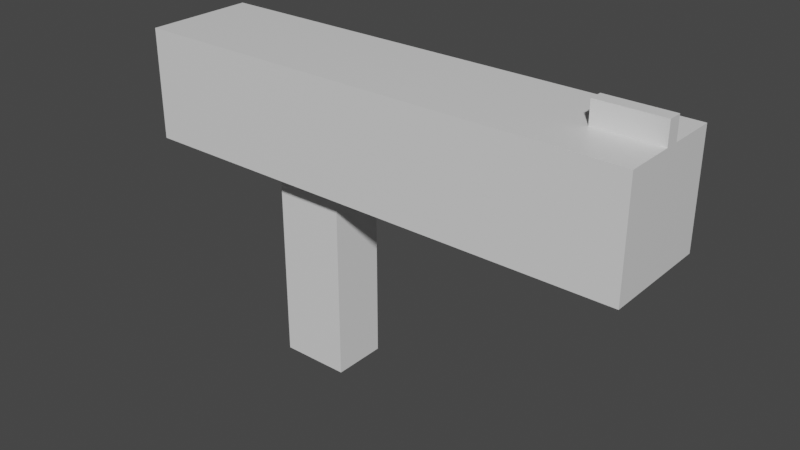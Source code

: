 # Source: pistol_cubed.blend  (saved by Blender 2.81.16; exported with 4.5.12 LTS)
import bpy
from mathutils import Matrix  # noqa: F401  (used for matrix-valued properties, if any)

bpy.ops.wm.read_factory_settings(use_empty=True)
scene = bpy.context.scene
scene.name = 'Scene'

# ---- collections
col_collection = bpy.data.collections.new('Collection'); scene.collection.children.link(col_collection)

# ---- materials (node trees are filled in below, after node groups)
mat_material = bpy.data.materials.new('Material')
mat_material.alpha_threshold = 0.0
mat_material.use_transparent_shadow = False
mat_material.line_color = (0.0, 0.0, 0.0, 1.0)

# ---- material node trees
mat_material.use_nodes = True; mat_material.node_tree.nodes.clear()
_N = mat_material.node_tree.nodes; _L = mat_material.node_tree.links
n0 = _N.new('ShaderNodeOutputMaterial'); n0.name = 'Material Output'; n0.location = (300, 300)
n1 = _N.new('ShaderNodeBsdfPrincipled'); n1.name = 'Principled BSDF'; n1.location = (10, 300)
n1.distribution = 'GGX'
n1.subsurface_method = 'BURLEY'
n1.inputs[2].default_value = 0.4
n1.inputs[3].default_value = 1.45
n1.inputs[27].default_value = (0.0, 0.0, 0.0, 1.0)
n1.inputs[28].default_value = 1.0
_L.new(n1.outputs[0], n0.inputs[0])
n0.is_active_output = True

# ---- world
world_world = bpy.data.worlds.new('World'); scene.world = world_world
world_world.use_nodes = True; world_world.node_tree.nodes.clear()
_N = world_world.node_tree.nodes; _L = world_world.node_tree.links
n0 = _N.new('ShaderNodeOutputWorld'); n0.name = 'World Output'; n0.location = (300, 300)
n1 = _N.new('ShaderNodeBackground'); n1.name = 'Background'; n1.location = (10, 300)
n1.inputs[0].default_value = (0.05088, 0.05088, 0.05088, 1.0)
_L.new(n1.outputs[0], n0.inputs[0])
n0.is_active_output = True
world_world.color = (0.05088, 0.05088, 0.05088)
world_world.use_sun_shadow = False
world_world.sun_shadow_jitter_overblur = 0.0

# ---- meshes
me_cube = bpy.data.meshes.new('Cube')
me_cube.from_pydata([(1.0, 1.0, 1.0), (1.34, 0.4967, -1.0), (1.0, -1.0, 1.0), (1.34, -0.4967, -1.0), (-1.0, 1.0, 1.0), (-1.0, 1.0, -1.0), (-1.0, -1.0, 1.0), (-1.0, -1.0, -1.0), (8.082, 1.0, 1.0), (8.082, 1.0, -1.0), (8.082, -1.0, 1.0), (8.082, -1.0, -1.0), (2.6, 0.4967, -1.0), (2.6, -0.4967, -1.0), (2.939, -1.0, 1.0), (2.939, 1.0, 1.0), (1.0, -1.0, -1.0), (1.0, 1.0, -1.0), (2.939, -1.0, -1.0), (2.939, 1.0, -1.0), (1.34, -0.4967, -4.678), (1.34, 0.4967, -4.678), (2.6, -0.4967, -4.678), (2.6, 0.4967, -4.678), (6.915, 1.0, -1.0), (6.915, -1.0, 1.0), (6.915, -1.0, -1.0), (6.915, 1.0, 1.0), (8.082, 0.1236, 1.0), (8.082, -0.1236, 1.0), (6.915, -0.1236, 1.0), (6.915, 0.1236, 1.0), (8.082, 0.1236, 1.399), (8.082, -0.1236, 1.399), (6.915, -0.1236, 1.399), (6.915, 0.1236, 1.399)], [], [(0, 4, 6, 2), (16, 2, 6, 7), (7, 6, 4, 5), (5, 17, 16, 7), (26, 24, 9, 11), (5, 4, 0, 17), (9, 8, 28, 29, 10, 11), (30, 25, 10, 29), (25, 26, 11, 10), (24, 27, 8, 9), (17, 0, 15, 19), (2, 16, 18, 14), (0, 2, 14, 15), (12, 13, 22, 23), (1, 3, 16, 17), (3, 13, 18, 16), (12, 1, 17, 19), (13, 12, 19, 18), (20, 21, 23, 22), (13, 3, 20, 22), (1, 12, 23, 21), (3, 1, 21, 20), (19, 15, 27, 24), (14, 18, 26, 25), (15, 14, 25, 30, 31, 27), (18, 19, 24, 26), (27, 31, 28, 8), (31, 30, 34, 35), (35, 34, 33, 32), (29, 28, 32, 33), (28, 31, 35, 32), (30, 29, 33, 34)])
_uv = me_cube.uv_layers.new(name='UVMap')
_uv.uv.foreach_set('vector', [0.625, 0.5, 0.875, 0.5, 0.875, 0.75, 0.625, 0.75, 0.375, 0.75, 0.625, 0.75, 0.625, 1.0, 0.375, 1.0, 0.375, 0.0, 0.625, 0.0, 0.625, 0.25, 0.375, 0.25, 0.125, 0.5, 0.375, 0.5, 0.375, 0.75, 0.125, 0.75, 0.375, 0.75, 0.375, 0.5, 0.375, 0.5, 0.375, 0.75, 0.375, 0.25, 0.625, 0.25, 0.625, 0.5, 0.375, 0.5, 0.375, 0.5, 0.625, 0.5, 0.625, 0.5833, 0.625, 0.6667, 0.625, 0.75, 0.375, 0.75, 0.625, 0.6667, 0.625, 0.75, 0.625, 0.75, 0.625, 0.6667, 0.625, 0.75, 0.375, 0.75, 0.375, 0.75, 0.625, 0.75, 0.375, 0.5, 0.625, 0.5, 0.625, 0.5, 0.375, 0.5, 0.375, 0.5, 0.625, 0.5, 0.625, 0.5, 0.375, 0.5, 0.625, 0.75, 0.375, 0.75, 0.375, 0.75, 0.625, 0.75, 0.625, 0.5, 0.625, 0.75, 0.625, 0.75, 0.625, 0.5, 0.375, 0.5425, 0.375, 0.7075, 0.375, 0.7075, 0.375, 0.5425, 0.375, 0.5425, 0.375, 0.7075, 0.375, 0.75, 0.375, 0.5, 0.375, 0.7075, 0.375, 0.7075, 0.375, 0.75, 0.375, 0.75, 0.375, 0.5425, 0.375, 0.5425, 0.375, 0.5, 0.375, 0.5, 0.375, 0.7075, 0.375, 0.5425, 0.375, 0.5, 0.375, 0.75, 0.375, 0.7075, 0.375, 0.5425, 0.375, 0.5425, 0.375, 0.7075, 0.375, 0.7075, 0.375, 0.7075, 0.375, 0.7075, 0.375, 0.7075, 0.375, 0.5425, 0.375, 0.5425, 0.375, 0.5425, 0.375, 0.5425, 0.375, 0.7075, 0.375, 0.5425, 0.375, 0.5425, 0.375, 0.7075, 0.375, 0.5, 0.625, 0.5, 0.625, 0.5, 0.375, 0.5, 0.625, 0.75, 0.375, 0.75, 0.375, 0.75, 0.625, 0.75, 0.625, 0.5, 0.625, 0.75, 0.625, 0.75, 0.625, 0.6667, 0.625, 0.5833, 0.625, 0.5, 0.375, 0.75, 0.375, 0.5, 0.375, 0.5, 0.375, 0.75, 0.625, 0.5, 0.625, 0.5833, 0.625, 0.5833, 0.625, 0.5, 0.625, 0.5833, 0.625, 0.6667, 0.625, 0.6667, 0.625, 0.5833, 0.625, 0.5833, 0.625, 0.6667, 0.625, 0.6667, 0.625, 0.5833, 0.625, 0.6667, 0.625, 0.5833, 0.625, 0.5833, 0.625, 0.6667, 0.625, 0.5833, 0.625, 0.5833, 0.625, 0.5833, 0.625, 0.5833, 0.625, 0.6667, 0.625, 0.6667, 0.625, 0.6667, 0.625, 0.6667])
me_cube.materials.append(mat_material)
me_cube.use_remesh_preserve_volume = False
me_cube.use_remesh_preserve_attributes = False
me_cube.use_mirror_vertex_groups = False
me_cube.update()

# ---- objects
ob_cube = bpy.data.objects.new('Cube', me_cube)

# ---- transforms, parenting, visibility, modifiers, constraints
ob_cube.location = (0.0, 0.0, 0.0)
ob_cube.lock_rotations_4d = False
ob_cube.empty_display_type = 'ARROWS'
ob_cube.lineart.crease_threshold = 0.0

# ---- collection membership
col_collection.objects.link(ob_cube)

# ---- scene / render settings (as saved in the file)
scene.frame_start = 1; scene.frame_end = 250; scene.frame_set(1)
scene.render.engine = 'BLENDER_EEVEE_NEXT'
scene.cycles.use_denoising = False
scene.cycles.samples = 128
scene.cycles.sampling_pattern = 'TABULATED_SOBOL'
scene.cycles.use_adaptive_sampling = False
scene.cycles.use_light_tree = False
scene.view_settings.view_transform = 'Filmic'
bpy.context.view_layer.update()

# ---- added for rendering (the .blend has no active camera and no usable light): camera, sun
cam_auto = bpy.data.cameras.new('AutoCamera')
cam_auto.lens = 50.0
cam_auto.sensor_width = 36.0
cam_auto.clip_end = 1000.0
ob_auto_camera = bpy.data.objects.new('AutoCamera', cam_auto)
scene.collection.objects.link(ob_auto_camera)
ob_auto_camera.location = (13.8196, -12.3343, 6.58355)
ob_auto_camera.rotation_euler = (1.09748, -7.21219e-08, 0.694738)
scene.camera = ob_auto_camera
light_auto_sun = bpy.data.lights.new('AutoSun', 'SUN')
light_auto_sun.energy = 3.0
light_auto_sun.angle = 0.0523599
ob_auto_sun = bpy.data.objects.new('AutoSun', light_auto_sun)
scene.collection.objects.link(ob_auto_sun)
ob_auto_sun.rotation_euler = (0.872665, 0.174533, 0.523599)
bpy.context.view_layer.update()
